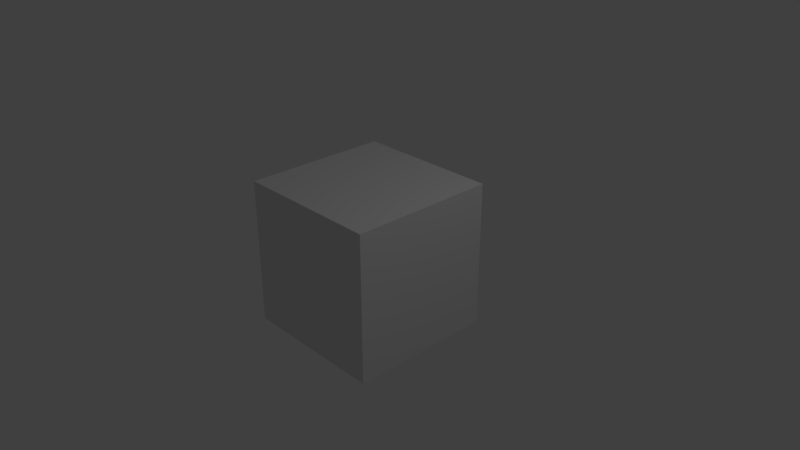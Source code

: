 # Source: video_1_editing.blend  (saved by Blender 2.78.0; exported with 4.5.12 LTS)
import bpy
from mathutils import Matrix  # noqa: F401  (used for matrix-valued properties, if any)

bpy.ops.wm.read_factory_settings(use_empty=True)
scene = bpy.context.scene
scene.name = 'Scene'

# ---- collections
col_collection_1 = bpy.data.collections.new('Collection 1'); scene.collection.children.link(col_collection_1)

# ---- materials (node trees are filled in below, after node groups)
mat_material = bpy.data.materials.new('Material')
mat_material.alpha_threshold = 0.0
mat_material.use_transparent_shadow = False
mat_material.roughness = 0.5
mat_material.line_color = (0.0, 0.0, 0.0, 1.0)

# ---- material node trees

# ---- world
world_world = bpy.data.worlds.new('World'); scene.world = world_world
world_world.color = (0.05088, 0.05088, 0.05088)
world_world.use_sun_shadow = False
world_world.sun_shadow_jitter_overblur = 0.0
world_world.cycles.sampling_method = 'MANUAL'

# ---- cameras
cam_camera = bpy.data.cameras.new('Camera')
cam_camera.clip_end = 100.0
cam_camera.lens = 35.0
cam_camera.sensor_width = 32.0
cam_camera.sensor_height = 18.0
cam_camera.ortho_scale = 7.314
cam_camera.dof.focus_distance = 0.0
cam_camera.dof.aperture_fstop = 128.0

# ---- lights
light_lamp = bpy.data.lights.new('Lamp', 'POINT')
light_lamp.transmission_factor = 0.0
light_lamp.cutoff_distance = 30.0
light_lamp.energy = 100.0
light_lamp.shadow_buffer_clip_start = 1.001
light_lamp.shadow_soft_size = 0.1
light_lamp.shadow_maximum_resolution = 0.006
light_lamp.use_absolute_resolution = True

# ---- meshes
me_cube = bpy.data.meshes.new('Cube')
me_cube.from_pydata([(1.0, 1.0, -1.0), (1.0, -1.0, -1.0), (-1.0, -1.0, -1.0), (-1.0, 1.0, -1.0), (1.0, 1.0, 1.0), (1.0, -1.0, 1.0), (-1.0, -1.0, 1.0), (-1.0, 1.0, 1.0)], [], [(0, 1, 2, 3), (4, 7, 6, 5), (0, 4, 5, 1), (1, 5, 6, 2), (2, 6, 7, 3), (4, 0, 3, 7)])
me_cube.materials.append(mat_material)
me_cube.use_remesh_preserve_volume = False
me_cube.use_remesh_preserve_attributes = False
me_cube.use_mirror_vertex_groups = False
me_cube.update()

# ---- objects
ob_cube = bpy.data.objects.new('Cube', me_cube)
ob_lamp = bpy.data.objects.new('Lamp', light_lamp)
ob_camera = bpy.data.objects.new('Camera', cam_camera)

# ---- transforms, parenting, visibility, modifiers, constraints
ob_cube.location = (0.0, 0.0, 0.0)
ob_cube.lock_rotations_4d = False
ob_cube.empty_display_type = 'ARROWS'
ob_cube.lineart.crease_threshold = 0.0
ob_lamp.location = (4.076, 1.005, 5.904)
ob_lamp.rotation_euler = (0.6503, 0.05522, 1.866)
ob_lamp.lock_rotations_4d = False
ob_lamp.empty_display_type = 'ARROWS'
ob_lamp.color = (0.0, 0.0, 0.0, 0.0)
ob_lamp.lineart.crease_threshold = 0.0
ob_camera.location = (7.481, -6.508, 5.344)
ob_camera.rotation_euler = (1.109, 0.0, 0.8149)
ob_camera.lock_rotations_4d = False
ob_camera.empty_display_type = 'ARROWS'
ob_camera.color = (0.0, 0.0, 0.0, 0.0)
ob_camera.display_type = 'WIRE'
ob_camera.lineart.crease_threshold = 0.0

# ---- collection membership
col_collection_1.objects.link(ob_cube)
col_collection_1.objects.link(ob_lamp)
col_collection_1.objects.link(ob_camera)

# ---- scene / render settings (as saved in the file)
scene.camera = ob_camera
scene.frame_start = 1; scene.frame_end = 2792; scene.frame_set(2655)
scene.render.engine = 'BLENDER_EEVEE_NEXT'
scene.render.resolution_percentage = 50
scene.render.fps = 3
scene.render.fps_base = 0.1
scene.render.dither_intensity = 0.0
scene.cycles.use_denoising = False
scene.cycles.samples = 128
scene.cycles.sampling_pattern = 'TABULATED_SOBOL'
scene.cycles.light_sampling_threshold = 0.0
scene.cycles.use_adaptive_sampling = False
scene.cycles.use_light_tree = False
scene.cycles.blur_glossy = 0.0
scene.cycles.sample_clamp_indirect = 0.0
scene.view_settings.view_transform = 'Standard'
bpy.context.view_layer.update()
